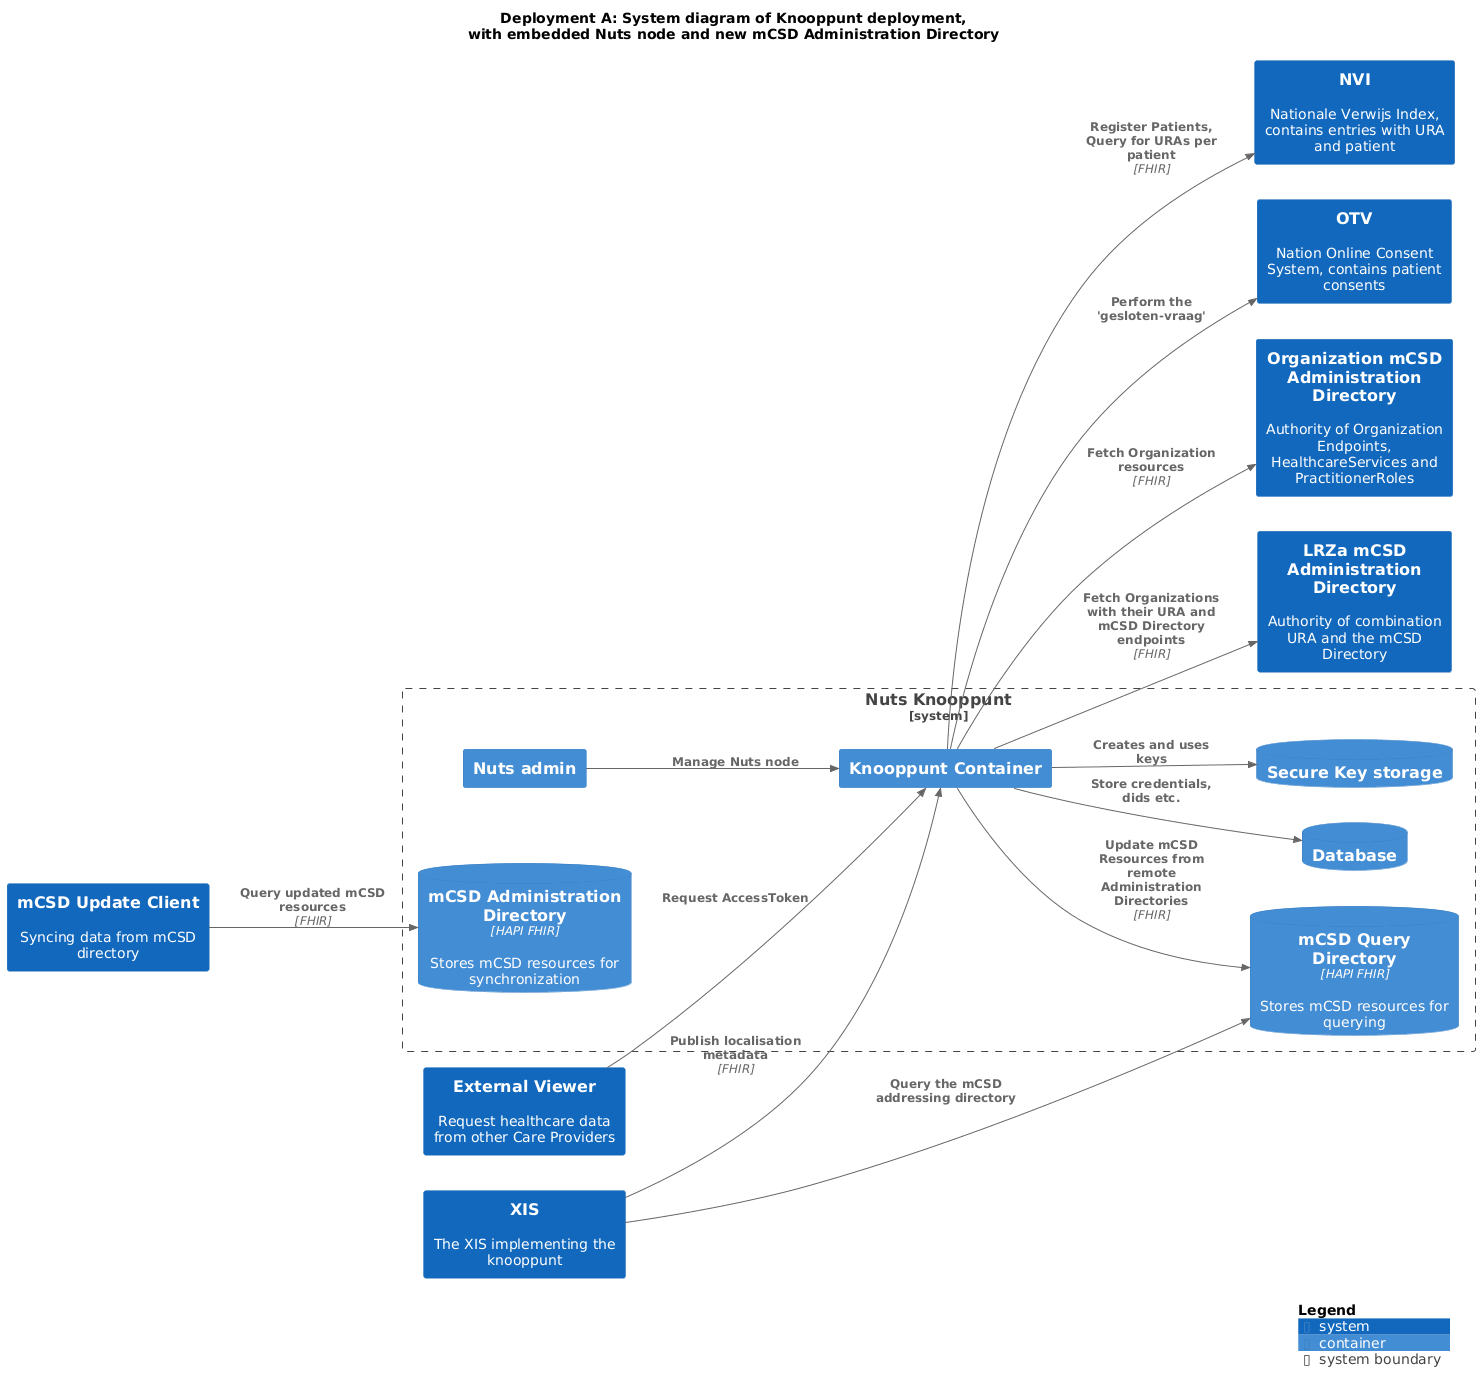

The diagram above was rendered by PlantUML. Its source (embedded in the PNG):
@startuml
set separator none
title Deployment A: System diagram of Knooppunt deployment,\nwith embedded Nuts node and new mCSD Administration Directory

left to right direction

!include <C4/C4>
!include <C4/C4_Context>
!include <C4/C4_Container>

System(mCSDUpdateClient, "mCSD Update Client", $descr="Syncing data from mCSD directory", $tags="", $link="")
System(OrganizationmCSDAdministrationDirectory, "Organization mCSD Administration Directory", $descr="Authority of Organization Endpoints, HealthcareServices and PractitionerRoles", $tags="", $link="")
System(ExternalViewer, "External Viewer", $descr="Request healthcare data from other Care Providers", $tags="", $link="")
System(LRZamCSDAdministrationDirectory, "LRZa mCSD Administration Directory", $descr="Authority of combination URA and the mCSD Directory", $tags="", $link="")
System(NVI, "NVI", $descr="Nationale Verwijs Index, contains entries with URA and patient", $tags="", $link="")
System(OTV, "OTV", $descr="Nation Online Consent System, contains patient consents", $tags="", $link="")
System(XIS, "XIS", $descr="The XIS implementing the knooppunt", $tags="", $link="")

System_Boundary("NutsKnooppunt_boundary", "Nuts Knooppunt", $tags="") {
  Container(NutsKnooppunt.KnooppuntContainer, "Knooppunt Container", $techn="", $descr="", $tags="", $link="")
  Container(NutsKnooppunt.Nutsadmin, "Nuts admin", $techn="", $descr="", $tags="", $link="")
  ContainerDb(NutsKnooppunt.Database, "Database", $techn="", $descr="", $tags="", $link="")
  ContainerDb(NutsKnooppunt.mCSDQueryDirectory, "mCSD Query Directory", $techn="HAPI FHIR", $descr="Stores mCSD resources for querying", $tags="", $link="")
  ContainerDb(NutsKnooppunt.mCSDAdministrationDirectory, "mCSD Administration Directory", $techn="HAPI FHIR", $descr="Stores mCSD resources for synchronization", $tags="", $link="")
  ContainerDb(NutsKnooppunt.SecureKeystorage, "Secure Key storage", $techn="", $descr="", $tags="", $link="")
}

Rel(NutsKnooppunt.KnooppuntContainer, NutsKnooppunt.SecureKeystorage, "Creates and uses keys", $techn="", $tags="", $link="")
Rel(NutsKnooppunt.KnooppuntContainer, NutsKnooppunt.Database, "Store credentials, dids etc.", $techn="", $tags="", $link="")
Rel(NutsKnooppunt.KnooppuntContainer, NutsKnooppunt.mCSDQueryDirectory, "Update mCSD Resources from remote Administration Directories", $techn="FHIR", $tags="", $link="")
Rel(NutsKnooppunt.KnooppuntContainer, LRZamCSDAdministrationDirectory, "Fetch Organizations with their URA and mCSD Directory endpoints", $techn="FHIR", $tags="", $link="")
Rel(NutsKnooppunt.KnooppuntContainer, OrganizationmCSDAdministrationDirectory, "Fetch Organization resources", $techn="FHIR", $tags="", $link="")
Rel(NutsKnooppunt.KnooppuntContainer, NVI, "Register Patients, Query for URAs per patient", $techn="FHIR", $tags="", $link="")
Rel(NutsKnooppunt.KnooppuntContainer, OTV, "Perform the 'gesloten-vraag'", $techn="", $tags="", $link="")
Rel(NutsKnooppunt.Nutsadmin, NutsKnooppunt.KnooppuntContainer, "Manage Nuts node", $techn="", $tags="", $link="")
Rel(XIS, NutsKnooppunt.mCSDQueryDirectory, "Query the mCSD addressing directory", $techn="", $tags="", $link="")
Rel(XIS, NutsKnooppunt.KnooppuntContainer, "Publish localisation metadata", $techn="FHIR", $tags="", $link="")
Rel(mCSDUpdateClient, NutsKnooppunt.mCSDAdministrationDirectory, "Query updated mCSD resources", $techn="FHIR", $tags="", $link="")
Rel(ExternalViewer, NutsKnooppunt.KnooppuntContainer, "Request AccessToken", $techn="", $tags="", $link="")

SHOW_DYNAMIC_LEGEND()
@enduml